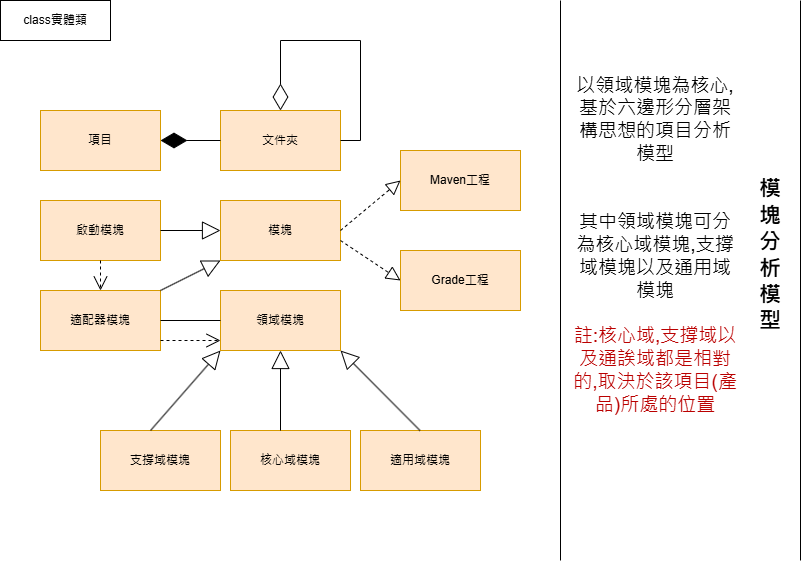

The diagram above was exported from draw.io. Its source (the exported page's mxGraphModel, read from the mxfile embedded in the PNG):
<mxGraphModel dx="472" dy="771" grid="1" gridSize="10" guides="1" tooltips="1" connect="1" arrows="1" fold="1" page="1" pageScale="1" pageWidth="827" pageHeight="1169" math="0" shadow="0">
  <root>
    <mxCell id="0" />
    <mxCell id="1" parent="0" />
    <mxCell id="FTkuKHMfZbQgRQNC12mA-1" value="class實體類" style="html=1;whiteSpace=wrap;" vertex="1" parent="1">
      <mxGeometry width="110" height="40" as="geometry" />
    </mxCell>
    <mxCell id="FTkuKHMfZbQgRQNC12mA-2" value="項目" style="rounded=0;whiteSpace=wrap;html=1;fillColor=#ffe6cc;strokeColor=#d79b00;" vertex="1" parent="1">
      <mxGeometry x="40" y="110" width="120" height="60" as="geometry" />
    </mxCell>
    <mxCell id="FTkuKHMfZbQgRQNC12mA-3" value="啟動模塊" style="rounded=0;whiteSpace=wrap;html=1;fillColor=#ffe6cc;strokeColor=#d79b00;" vertex="1" parent="1">
      <mxGeometry x="40" y="200" width="120" height="60" as="geometry" />
    </mxCell>
    <mxCell id="FTkuKHMfZbQgRQNC12mA-4" value="適配器模塊" style="rounded=0;whiteSpace=wrap;html=1;fillColor=#ffe6cc;strokeColor=#d79b00;" vertex="1" parent="1">
      <mxGeometry x="40" y="290" width="120" height="60" as="geometry" />
    </mxCell>
    <mxCell id="FTkuKHMfZbQgRQNC12mA-5" value="Grade工程" style="rounded=0;whiteSpace=wrap;html=1;fillColor=#ffe6cc;strokeColor=#d79b00;" vertex="1" parent="1">
      <mxGeometry x="400" y="250" width="120" height="60" as="geometry" />
    </mxCell>
    <mxCell id="FTkuKHMfZbQgRQNC12mA-6" value="Maven工程" style="rounded=0;whiteSpace=wrap;html=1;fillColor=#ffe6cc;strokeColor=#d79b00;" vertex="1" parent="1">
      <mxGeometry x="400" y="150" width="120" height="60" as="geometry" />
    </mxCell>
    <mxCell id="FTkuKHMfZbQgRQNC12mA-7" value="文件夾" style="rounded=0;whiteSpace=wrap;html=1;fillColor=#ffe6cc;strokeColor=#d79b00;" vertex="1" parent="1">
      <mxGeometry x="220" y="110" width="120" height="60" as="geometry" />
    </mxCell>
    <mxCell id="FTkuKHMfZbQgRQNC12mA-8" value="模塊" style="rounded=0;whiteSpace=wrap;html=1;fillColor=#ffe6cc;strokeColor=#d79b00;" vertex="1" parent="1">
      <mxGeometry x="220" y="200" width="120" height="60" as="geometry" />
    </mxCell>
    <mxCell id="FTkuKHMfZbQgRQNC12mA-9" value="領域模塊" style="rounded=0;whiteSpace=wrap;html=1;fillColor=#ffe6cc;strokeColor=#d79b00;" vertex="1" parent="1">
      <mxGeometry x="220" y="290" width="120" height="60" as="geometry" />
    </mxCell>
    <mxCell id="FTkuKHMfZbQgRQNC12mA-10" value="適用域模塊" style="rounded=0;whiteSpace=wrap;html=1;fillColor=#ffe6cc;strokeColor=#d79b00;" vertex="1" parent="1">
      <mxGeometry x="360" y="430" width="120" height="60" as="geometry" />
    </mxCell>
    <mxCell id="FTkuKHMfZbQgRQNC12mA-11" value="核心域模塊" style="rounded=0;whiteSpace=wrap;html=1;fillColor=#ffe6cc;strokeColor=#d79b00;" vertex="1" parent="1">
      <mxGeometry x="230" y="430" width="120" height="60" as="geometry" />
    </mxCell>
    <mxCell id="FTkuKHMfZbQgRQNC12mA-12" value="支撐域模塊" style="rounded=0;whiteSpace=wrap;html=1;fillColor=#ffe6cc;strokeColor=#d79b00;" vertex="1" parent="1">
      <mxGeometry x="100" y="430" width="120" height="60" as="geometry" />
    </mxCell>
    <mxCell id="FTkuKHMfZbQgRQNC12mA-15" value="" style="endArrow=diamondThin;endFill=0;endSize=24;html=1;rounded=0;entryX=0.5;entryY=0;entryDx=0;entryDy=0;" edge="1" parent="1" target="FTkuKHMfZbQgRQNC12mA-7">
      <mxGeometry width="160" relative="1" as="geometry">
        <mxPoint x="280" y="40" as="sourcePoint" />
        <mxPoint x="520" y="300" as="targetPoint" />
      </mxGeometry>
    </mxCell>
    <mxCell id="FTkuKHMfZbQgRQNC12mA-16" value="" style="endArrow=none;html=1;rounded=0;" edge="1" parent="1">
      <mxGeometry relative="1" as="geometry">
        <mxPoint x="280" y="40" as="sourcePoint" />
        <mxPoint x="360" y="40" as="targetPoint" />
      </mxGeometry>
    </mxCell>
    <mxCell id="FTkuKHMfZbQgRQNC12mA-17" value="" style="line;strokeWidth=1;rotatable=0;dashed=0;labelPosition=right;align=left;verticalAlign=middle;spacingTop=0;spacingLeft=6;points=[];portConstraint=eastwest;" vertex="1" parent="1">
      <mxGeometry x="340" y="135" width="20" height="10" as="geometry" />
    </mxCell>
    <mxCell id="FTkuKHMfZbQgRQNC12mA-20" value="" style="endArrow=none;html=1;rounded=0;exitX=1;exitY=0.5;exitDx=0;exitDy=0;exitPerimeter=0;" edge="1" parent="1" source="FTkuKHMfZbQgRQNC12mA-17">
      <mxGeometry relative="1" as="geometry">
        <mxPoint x="380" y="52" as="sourcePoint" />
        <mxPoint x="360" y="40" as="targetPoint" />
      </mxGeometry>
    </mxCell>
    <mxCell id="FTkuKHMfZbQgRQNC12mA-21" value="" style="endArrow=block;dashed=1;endFill=0;endSize=12;html=1;rounded=0;exitX=1;exitY=0.5;exitDx=0;exitDy=0;entryX=0;entryY=0.5;entryDx=0;entryDy=0;" edge="1" parent="1" source="FTkuKHMfZbQgRQNC12mA-8" target="FTkuKHMfZbQgRQNC12mA-6">
      <mxGeometry width="160" relative="1" as="geometry">
        <mxPoint x="360" y="200" as="sourcePoint" />
        <mxPoint x="520" y="200" as="targetPoint" />
      </mxGeometry>
    </mxCell>
    <mxCell id="FTkuKHMfZbQgRQNC12mA-22" value="" style="endArrow=block;dashed=1;endFill=0;endSize=12;html=1;rounded=0;exitX=1;exitY=0.667;exitDx=0;exitDy=0;entryX=0;entryY=0.5;entryDx=0;entryDy=0;exitPerimeter=0;" edge="1" parent="1" source="FTkuKHMfZbQgRQNC12mA-8" target="FTkuKHMfZbQgRQNC12mA-5">
      <mxGeometry width="160" relative="1" as="geometry">
        <mxPoint x="350" y="240" as="sourcePoint" />
        <mxPoint x="410" y="190" as="targetPoint" />
      </mxGeometry>
    </mxCell>
    <mxCell id="FTkuKHMfZbQgRQNC12mA-23" value="" style="endArrow=block;endSize=16;endFill=0;html=1;rounded=0;entryX=0.5;entryY=1;entryDx=0;entryDy=0;" edge="1" parent="1" target="FTkuKHMfZbQgRQNC12mA-9">
      <mxGeometry width="160" relative="1" as="geometry">
        <mxPoint x="280" y="430" as="sourcePoint" />
        <mxPoint x="440" y="430" as="targetPoint" />
      </mxGeometry>
    </mxCell>
    <mxCell id="FTkuKHMfZbQgRQNC12mA-24" value="" style="endArrow=block;endSize=16;endFill=0;html=1;rounded=0;entryX=1;entryY=1;entryDx=0;entryDy=0;" edge="1" parent="1" target="FTkuKHMfZbQgRQNC12mA-9">
      <mxGeometry width="160" relative="1" as="geometry">
        <mxPoint x="419.5" y="430" as="sourcePoint" />
        <mxPoint x="419.5" y="350" as="targetPoint" />
      </mxGeometry>
    </mxCell>
    <mxCell id="FTkuKHMfZbQgRQNC12mA-25" value="" style="endArrow=block;endSize=16;endFill=0;html=1;rounded=0;entryX=0;entryY=1;entryDx=0;entryDy=0;exitX=0.417;exitY=0;exitDx=0;exitDy=0;exitPerimeter=0;" edge="1" parent="1" source="FTkuKHMfZbQgRQNC12mA-12" target="FTkuKHMfZbQgRQNC12mA-9">
      <mxGeometry width="160" relative="1" as="geometry">
        <mxPoint x="429.5" y="440" as="sourcePoint" />
        <mxPoint x="350" y="360" as="targetPoint" />
      </mxGeometry>
    </mxCell>
    <mxCell id="FTkuKHMfZbQgRQNC12mA-26" value="" style="endArrow=open;endSize=12;dashed=1;html=1;rounded=0;" edge="1" parent="1">
      <mxGeometry width="160" relative="1" as="geometry">
        <mxPoint x="160" y="340" as="sourcePoint" />
        <mxPoint x="220" y="340" as="targetPoint" />
      </mxGeometry>
    </mxCell>
    <mxCell id="FTkuKHMfZbQgRQNC12mA-27" value="" style="endArrow=none;html=1;rounded=0;entryX=0;entryY=0.5;entryDx=0;entryDy=0;" edge="1" parent="1" source="FTkuKHMfZbQgRQNC12mA-4" target="FTkuKHMfZbQgRQNC12mA-9">
      <mxGeometry relative="1" as="geometry">
        <mxPoint x="160" y="320" as="sourcePoint" />
        <mxPoint x="320" y="320" as="targetPoint" />
      </mxGeometry>
    </mxCell>
    <mxCell id="FTkuKHMfZbQgRQNC12mA-28" value="" style="endArrow=block;endSize=16;endFill=0;html=1;rounded=0;entryX=0;entryY=1;entryDx=0;entryDy=0;exitX=0.417;exitY=0;exitDx=0;exitDy=0;exitPerimeter=0;" edge="1" parent="1" target="FTkuKHMfZbQgRQNC12mA-8">
      <mxGeometry width="160" relative="1" as="geometry">
        <mxPoint x="160" y="290" as="sourcePoint" />
        <mxPoint x="230" y="210" as="targetPoint" />
      </mxGeometry>
    </mxCell>
    <mxCell id="FTkuKHMfZbQgRQNC12mA-30" value="" style="endArrow=block;endSize=16;endFill=0;html=1;rounded=0;" edge="1" parent="1">
      <mxGeometry width="160" relative="1" as="geometry">
        <mxPoint x="160" y="230" as="sourcePoint" />
        <mxPoint x="220" y="230" as="targetPoint" />
      </mxGeometry>
    </mxCell>
    <mxCell id="FTkuKHMfZbQgRQNC12mA-31" value="" style="endArrow=open;endSize=12;dashed=1;html=1;rounded=0;exitX=0.5;exitY=1;exitDx=0;exitDy=0;" edge="1" parent="1" source="FTkuKHMfZbQgRQNC12mA-3" target="FTkuKHMfZbQgRQNC12mA-4">
      <mxGeometry width="160" relative="1" as="geometry">
        <mxPoint x="170" y="350" as="sourcePoint" />
        <mxPoint x="230" y="350" as="targetPoint" />
      </mxGeometry>
    </mxCell>
    <mxCell id="FTkuKHMfZbQgRQNC12mA-32" value="" style="endArrow=diamondThin;endFill=1;endSize=24;html=1;rounded=0;exitX=0;exitY=0.5;exitDx=0;exitDy=0;entryX=1;entryY=0.5;entryDx=0;entryDy=0;" edge="1" parent="1" source="FTkuKHMfZbQgRQNC12mA-7" target="FTkuKHMfZbQgRQNC12mA-2">
      <mxGeometry width="160" relative="1" as="geometry">
        <mxPoint x="190" y="200" as="sourcePoint" />
        <mxPoint x="350" y="200" as="targetPoint" />
      </mxGeometry>
    </mxCell>
    <mxCell id="FTkuKHMfZbQgRQNC12mA-33" value="" style="endArrow=none;html=1;rounded=0;" edge="1" parent="1">
      <mxGeometry relative="1" as="geometry">
        <mxPoint x="560" as="sourcePoint" />
        <mxPoint x="560" y="560" as="targetPoint" />
      </mxGeometry>
    </mxCell>
    <mxCell id="FTkuKHMfZbQgRQNC12mA-34" value="" style="endArrow=none;html=1;rounded=0;" edge="1" parent="1">
      <mxGeometry relative="1" as="geometry">
        <mxPoint x="800" as="sourcePoint" />
        <mxPoint x="800" y="560" as="targetPoint" />
      </mxGeometry>
    </mxCell>
    <mxCell id="FTkuKHMfZbQgRQNC12mA-35" value="&lt;font style=&quot;font-size: 19px;&quot;&gt;以領域模塊為核心,基於六邊形分層架構思想的項目分析模型&lt;/font&gt;&lt;div&gt;&lt;font style=&quot;font-size: 19px;&quot;&gt;&lt;br&gt;&lt;/font&gt;&lt;/div&gt;&lt;div&gt;&lt;font style=&quot;font-size: 19px;&quot;&gt;&lt;br&gt;&lt;/font&gt;&lt;/div&gt;&lt;div&gt;&lt;font style=&quot;font-size: 19px;&quot;&gt;其中領域模塊可分為核心域模塊,支撐域模塊以及通用域模塊&lt;/font&gt;&lt;/div&gt;&lt;div&gt;&lt;font style=&quot;font-size: 19px;&quot;&gt;&lt;br&gt;&lt;/font&gt;&lt;/div&gt;&lt;div&gt;&lt;font color=&quot;#ba0000&quot;&gt;&lt;span style=&quot;font-size: 19px;&quot;&gt;註:核心域,支撐域以及通誒域都是相對的,取決於該項目(產品)所處的位置&lt;/span&gt;&lt;/font&gt;&lt;/div&gt;" style="text;html=1;align=center;verticalAlign=middle;whiteSpace=wrap;rounded=0;" vertex="1" parent="1">
      <mxGeometry x="570" y="230" width="170" height="30" as="geometry" />
    </mxCell>
    <mxCell id="FTkuKHMfZbQgRQNC12mA-36" value="&lt;b style=&quot;&quot;&gt;&lt;font style=&quot;font-size: 22px;&quot;&gt;模&lt;/font&gt;&lt;/b&gt;&lt;div&gt;&lt;b&gt;&lt;font style=&quot;font-size: 22px;&quot;&gt;塊&lt;/font&gt;&lt;/b&gt;&lt;/div&gt;&lt;div&gt;&lt;b&gt;&lt;font style=&quot;font-size: 22px;&quot;&gt;分&lt;/font&gt;&lt;/b&gt;&lt;/div&gt;&lt;div&gt;&lt;b&gt;&lt;font style=&quot;font-size: 22px;&quot;&gt;析&lt;/font&gt;&lt;/b&gt;&lt;/div&gt;&lt;div&gt;&lt;b&gt;&lt;font style=&quot;font-size: 22px;&quot;&gt;模&lt;/font&gt;&lt;/b&gt;&lt;/div&gt;&lt;div&gt;&lt;b style=&quot;&quot;&gt;&lt;font style=&quot;font-size: 22px;&quot;&gt;型&lt;/font&gt;&lt;/b&gt;&lt;/div&gt;" style="text;html=1;align=center;verticalAlign=middle;whiteSpace=wrap;rounded=0;" vertex="1" parent="1">
      <mxGeometry x="740" y="240" width="60" height="30" as="geometry" />
    </mxCell>
  </root>
</mxGraphModel>